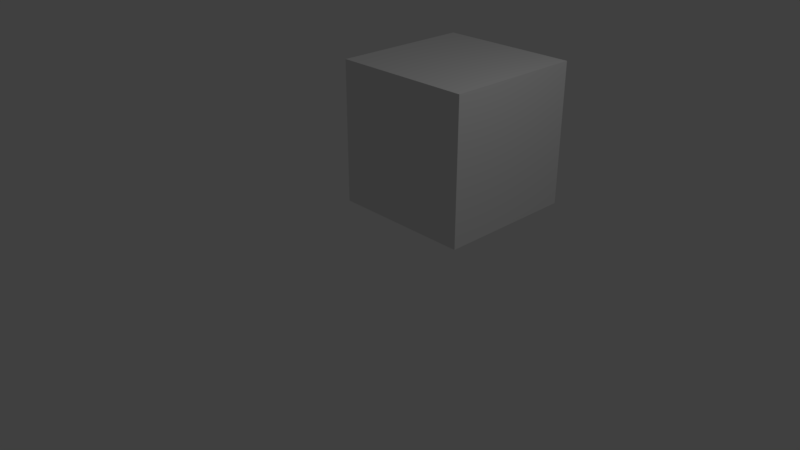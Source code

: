 # Source: untitled.blend  (saved by Blender 2.79.0; exported with 4.5.12 LTS)
import bpy
from mathutils import Matrix  # noqa: F401  (used for matrix-valued properties, if any)

bpy.ops.wm.read_factory_settings(use_empty=True)
scene = bpy.context.scene
scene.name = 'Scene'

# ---- collections
col_collection_1 = bpy.data.collections.new('Collection 1'); scene.collection.children.link(col_collection_1)

# ---- materials (node trees are filled in below, after node groups)
mat_material = bpy.data.materials.new('Material')
mat_material.alpha_threshold = 0.0
mat_material.use_transparent_shadow = False
mat_material.roughness = 0.5
mat_material.line_color = (0.0, 0.0, 0.0, 1.0)

# ---- material node trees

# ---- world
world_world = bpy.data.worlds.new('World'); scene.world = world_world
world_world.color = (0.05088, 0.05088, 0.05088)
world_world.use_sun_shadow = False
world_world.sun_shadow_jitter_overblur = 0.0
world_world.cycles.sampling_method = 'MANUAL'

# ---- cameras
cam_camera = bpy.data.cameras.new('Camera')
cam_camera.clip_end = 100.0
cam_camera.lens = 35.0
cam_camera.sensor_width = 32.0
cam_camera.sensor_height = 18.0
cam_camera.ortho_scale = 7.314
cam_camera.dof.focus_distance = 0.0
cam_camera.dof.aperture_fstop = 128.0

# ---- lights
light_lamp = bpy.data.lights.new('Lamp', 'POINT')
light_lamp.transmission_factor = 0.0
light_lamp.cutoff_distance = 30.0
light_lamp.energy = 100.0
light_lamp.shadow_buffer_clip_start = 1.001
light_lamp.shadow_soft_size = 0.1
light_lamp.shadow_maximum_resolution = 0.006
light_lamp.use_absolute_resolution = True

# ---- meshes
me_cube = bpy.data.meshes.new('Cube')
me_cube.from_pydata([(1.0, 1.0, -1.0), (1.0, -1.0, -1.0), (-1.0, -1.0, -1.0), (-1.0, 1.0, -1.0), (1.0, 1.0, 1.0), (1.0, -1.0, 1.0), (-1.0, -1.0, 1.0), (-1.0, 1.0, 1.0)], [], [(0, 1, 2, 3), (4, 7, 6, 5), (0, 4, 5, 1), (1, 5, 6, 2), (2, 6, 7, 3), (4, 0, 3, 7)])
me_cube.materials.append(mat_material)
me_cube.use_remesh_preserve_volume = False
me_cube.use_remesh_preserve_attributes = False
me_cube.use_mirror_vertex_groups = False
me_cube.update()

# ---- objects
ob_cube = bpy.data.objects.new('Cube', me_cube)
ob_lamp = bpy.data.objects.new('Lamp', light_lamp)
ob_camera = bpy.data.objects.new('Camera', cam_camera)

# ---- transforms, parenting, visibility, modifiers, constraints
ob_cube.location = (-0.003348, 1.53, 1.248)
ob_cube.lock_rotations_4d = False
ob_cube.empty_display_type = 'ARROWS'
ob_cube.lineart.crease_threshold = 0.0
ob_lamp.location = (4.076, 1.005, 5.904)
ob_lamp.rotation_euler = (0.6503, 0.05522, 1.866)
ob_lamp.lock_rotations_4d = False
ob_lamp.empty_display_type = 'ARROWS'
ob_lamp.color = (0.0, 0.0, 0.0, 0.0)
ob_lamp.lineart.crease_threshold = 0.0
ob_camera.location = (7.481, -6.508, 5.344)
ob_camera.rotation_euler = (1.109, 0.0, 0.8149)
ob_camera.lock_rotations_4d = False
ob_camera.empty_display_type = 'ARROWS'
ob_camera.color = (0.0, 0.0, 0.0, 0.0)
ob_camera.display_type = 'WIRE'
ob_camera.lineart.crease_threshold = 0.0

# ---- collection membership
col_collection_1.objects.link(ob_cube)
col_collection_1.objects.link(ob_lamp)
col_collection_1.objects.link(ob_camera)

# ---- scene / render settings (as saved in the file)
scene.camera = ob_camera
scene.frame_start = 1; scene.frame_end = 250; scene.frame_set(1)
scene.render.engine = 'BLENDER_EEVEE_NEXT'
scene.render.resolution_percentage = 50
scene.render.dither_intensity = 0.0
scene.cycles.use_denoising = False
scene.cycles.samples = 128
scene.cycles.sampling_pattern = 'TABULATED_SOBOL'
scene.cycles.use_adaptive_sampling = False
scene.cycles.use_light_tree = False
scene.cycles.blur_glossy = 0.0
scene.cycles.sample_clamp_indirect = 0.0
scene.view_settings.view_transform = 'Standard'
bpy.context.view_layer.update()
